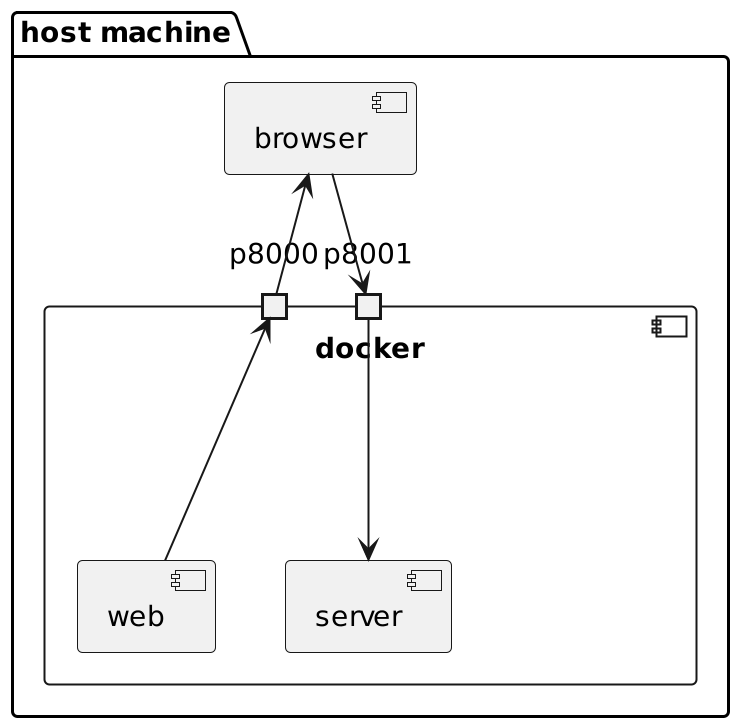

The diagram above was rendered by PlantUML. Its source (embedded in the PNG):
@startuml
scale 2
package "host machine" {
    [browser]

    component "docker" {
        port p8000
        port p8001
        [server]
        [web]
    }
}


browser <-- p8000
p8000 <--- web
browser --> p8001
p8001 --> server
@enduml